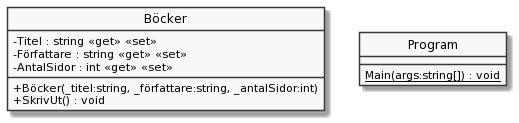

The diagram above was rendered by PlantUML. Its source (embedded in the PNG):
@startuml
skinparam ClassAttributeIconSize 0
skinparam Monochrome true
hide circle
class Böcker {
    - Titel : string <<get>> <<set>>
    - Författare : string <<get>> <<set>>
    - AntalSidor : int <<get>> <<set>>
    + Böcker(_titel:string, _författare:string, _antalSidor:int)
    + SkrivUt() : void
}
class Program {
    {static} Main(args:string[]) : void
}
@enduml